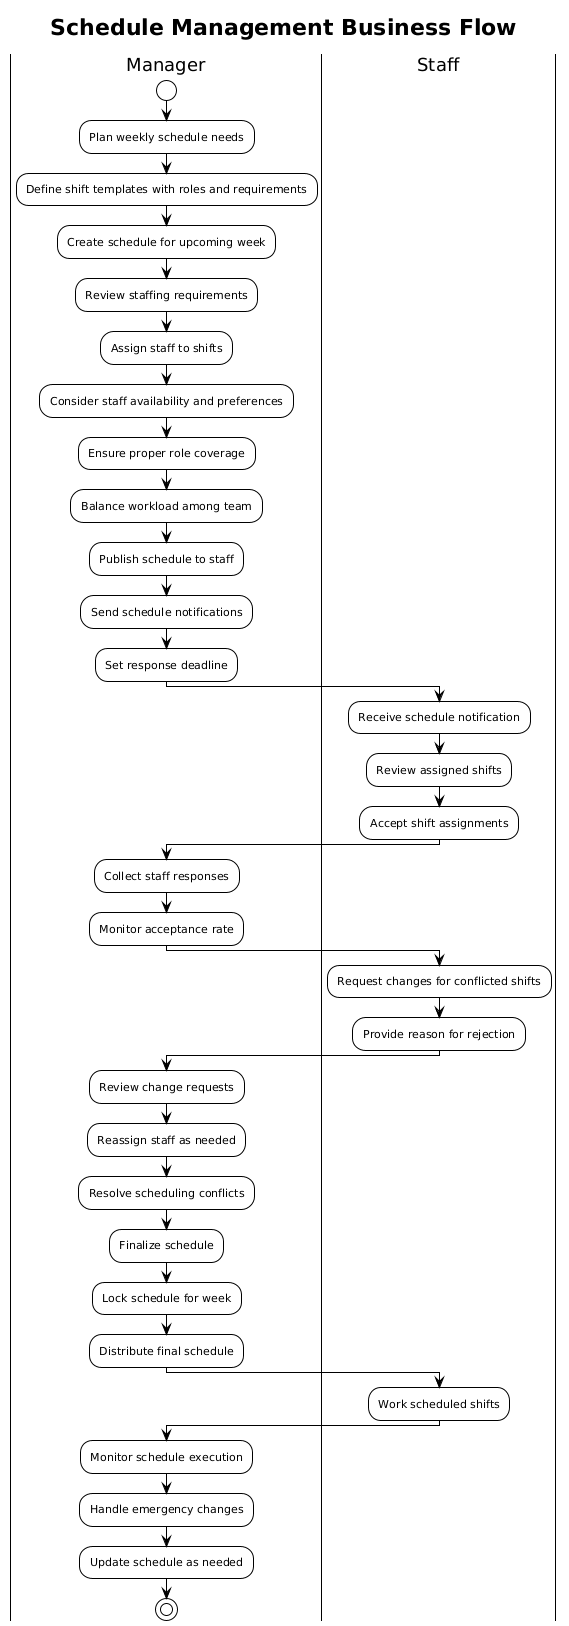

The diagram above was rendered by PlantUML. Its source (embedded in the PNG):
@startuml
!theme plain
skinparam backgroundColor #FFFFFF
skinparam activity {
  BackgroundColor #FFFFFF
  BorderColor #000000
  FontSize 11
}
skinparam arrow {
  Color #000000
  FontSize 11
}
skinparam swimlane {
  BorderColor #000000
  FontSize 11
}

title Schedule Management Business Flow

|Manager|
start
:Plan weekly schedule needs;
:Define shift templates with roles and requirements;
:Create schedule for upcoming week;
:Review staffing requirements;

|Manager|
:Assign staff to shifts;
:Consider staff availability and preferences;
:Ensure proper role coverage;
:Balance workload among team;

|Manager|
:Publish schedule to staff;
:Send schedule notifications;
:Set response deadline;

|Staff|
:Receive schedule notification;
:Review assigned shifts;

|Staff|
:Accept shift assignments;

|Manager|
:Collect staff responses;
:Monitor acceptance rate;

|Staff|
:Request changes for conflicted shifts;
:Provide reason for rejection;

|Manager|
:Review change requests;
:Reassign staff as needed;
:Resolve scheduling conflicts;

|Manager|
:Finalize schedule;
:Lock schedule for week;
:Distribute final schedule;

|Staff|
:Work scheduled shifts;

|Manager|
:Monitor schedule execution;
:Handle emergency changes;
:Update schedule as needed;

stop
@enduml